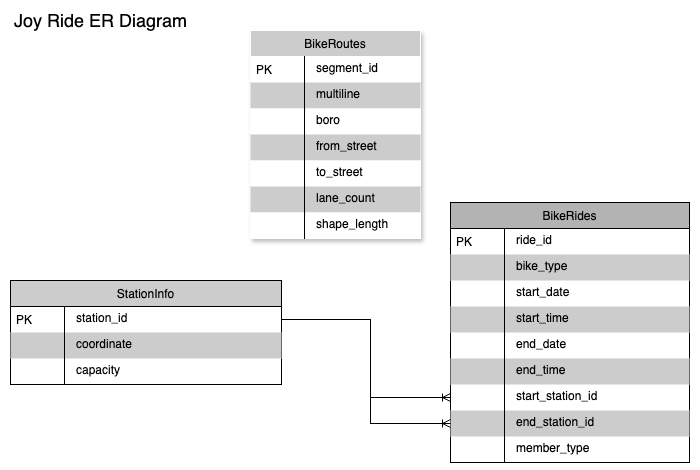

The diagram above was exported from draw.io. Its source (the exported page's mxGraphModel, read from the mxfile embedded in the PNG):
<mxGraphModel dx="723" dy="371" grid="1" gridSize="10" guides="1" tooltips="1" connect="1" arrows="1" fold="1" page="1" pageScale="1" pageWidth="850" pageHeight="1100" math="0" shadow="0">
  <root>
    <mxCell id="0" />
    <mxCell id="1" parent="0" />
    <mxCell id="S3RUyZ8-4szc-Wp3GYBp-212" value="" style="group;fillColor=#FFFFFF;" parent="1" vertex="1" connectable="0">
      <mxGeometry x="70" y="80" width="700" height="470" as="geometry" />
    </mxCell>
    <mxCell id="S3RUyZ8-4szc-Wp3GYBp-156" value="BikeRoutes" style="swimlane;fontStyle=0;childLayout=stackLayout;horizontal=1;startSize=26;fillColor=#CCCCCC;horizontalStack=0;resizeParent=1;resizeLast=0;collapsible=1;marginBottom=0;swimlaneFillColor=default;align=center;strokeColor=#FFFFFF;shadow=1;" parent="S3RUyZ8-4szc-Wp3GYBp-212" vertex="1">
      <mxGeometry x="250" y="30" width="170" height="208" as="geometry" />
    </mxCell>
    <mxCell id="S3RUyZ8-4szc-Wp3GYBp-157" value="segment_id" style="shape=partialRectangle;top=0;left=0;right=0;bottom=0;align=left;verticalAlign=top;spacingTop=-2;fillColor=#FFFFFF;spacingLeft=64;spacingRight=4;overflow=hidden;rotatable=0;points=[[0,0.5],[1,0.5]];portConstraint=eastwest;dropTarget=0;strokeColor=#E6E6E6;" parent="S3RUyZ8-4szc-Wp3GYBp-156" vertex="1">
      <mxGeometry y="26" width="170" height="26" as="geometry" />
    </mxCell>
    <mxCell id="S3RUyZ8-4szc-Wp3GYBp-158" value="PK" style="shape=partialRectangle;top=0;left=0;bottom=0;fillColor=none;align=left;verticalAlign=middle;spacingLeft=4;spacingRight=4;overflow=hidden;rotatable=180;points=[];portConstraint=eastwest;part=1;" parent="S3RUyZ8-4szc-Wp3GYBp-157" vertex="1" connectable="0">
      <mxGeometry width="54" height="26" as="geometry" />
    </mxCell>
    <mxCell id="S3RUyZ8-4szc-Wp3GYBp-159" value="multiline" style="shape=partialRectangle;top=0;left=0;right=0;bottom=0;align=left;verticalAlign=top;spacingTop=-2;fillColor=#CCCCCC;spacingLeft=64;spacingRight=4;overflow=hidden;rotatable=0;points=[[0,0.5],[1,0.5]];portConstraint=eastwest;dropTarget=0;" parent="S3RUyZ8-4szc-Wp3GYBp-156" vertex="1">
      <mxGeometry y="52" width="170" height="26" as="geometry" />
    </mxCell>
    <mxCell id="S3RUyZ8-4szc-Wp3GYBp-160" value="" style="shape=partialRectangle;top=0;left=0;bottom=0;fillColor=none;align=left;verticalAlign=middle;spacingLeft=4;spacingRight=4;overflow=hidden;rotatable=180;points=[];portConstraint=eastwest;part=1;" parent="S3RUyZ8-4szc-Wp3GYBp-159" vertex="1" connectable="0">
      <mxGeometry width="54" height="26" as="geometry" />
    </mxCell>
    <mxCell id="S3RUyZ8-4szc-Wp3GYBp-161" value="boro" style="shape=partialRectangle;top=0;left=0;right=0;bottom=0;align=left;verticalAlign=top;spacingTop=-2;fillColor=#FFFFFF;spacingLeft=64;spacingRight=4;overflow=hidden;rotatable=0;points=[[0,0.5],[1,0.5]];portConstraint=eastwest;dropTarget=0;strokeColor=#E6E6E6;" parent="S3RUyZ8-4szc-Wp3GYBp-156" vertex="1">
      <mxGeometry y="78" width="170" height="26" as="geometry" />
    </mxCell>
    <mxCell id="S3RUyZ8-4szc-Wp3GYBp-162" value="" style="shape=partialRectangle;top=0;left=0;bottom=0;fillColor=none;align=left;verticalAlign=middle;spacingLeft=4;spacingRight=4;overflow=hidden;rotatable=180;points=[];portConstraint=eastwest;part=1;" parent="S3RUyZ8-4szc-Wp3GYBp-161" vertex="1" connectable="0">
      <mxGeometry width="54" height="26" as="geometry" />
    </mxCell>
    <mxCell id="S3RUyZ8-4szc-Wp3GYBp-163" value="from_street" style="shape=partialRectangle;top=0;left=0;right=0;bottom=0;align=left;verticalAlign=top;spacingTop=-2;fillColor=#CCCCCC;spacingLeft=64;spacingRight=4;overflow=hidden;rotatable=0;points=[[0,0.5],[1,0.5]];portConstraint=eastwest;dropTarget=0;" parent="S3RUyZ8-4szc-Wp3GYBp-156" vertex="1">
      <mxGeometry y="104" width="170" height="26" as="geometry" />
    </mxCell>
    <mxCell id="S3RUyZ8-4szc-Wp3GYBp-164" value="" style="shape=partialRectangle;top=0;left=0;bottom=0;fillColor=none;align=left;verticalAlign=middle;spacingLeft=4;spacingRight=4;overflow=hidden;rotatable=180;points=[];portConstraint=eastwest;part=1;" parent="S3RUyZ8-4szc-Wp3GYBp-163" vertex="1" connectable="0">
      <mxGeometry width="54" height="26" as="geometry" />
    </mxCell>
    <mxCell id="S3RUyZ8-4szc-Wp3GYBp-165" value="to_street" style="shape=partialRectangle;top=0;left=0;right=0;bottom=0;align=left;verticalAlign=top;spacingTop=-2;fillColor=#FFFFFF;spacingLeft=64;spacingRight=4;overflow=hidden;rotatable=0;points=[[0,0.5],[1,0.5]];portConstraint=eastwest;dropTarget=0;strokeColor=#E6E6E6;" parent="S3RUyZ8-4szc-Wp3GYBp-156" vertex="1">
      <mxGeometry y="130" width="170" height="26" as="geometry" />
    </mxCell>
    <mxCell id="S3RUyZ8-4szc-Wp3GYBp-166" value="" style="shape=partialRectangle;top=0;left=0;bottom=0;fillColor=none;align=left;verticalAlign=middle;spacingLeft=4;spacingRight=4;overflow=hidden;rotatable=180;points=[];portConstraint=eastwest;part=1;" parent="S3RUyZ8-4szc-Wp3GYBp-165" vertex="1" connectable="0">
      <mxGeometry width="54" height="26" as="geometry" />
    </mxCell>
    <mxCell id="S3RUyZ8-4szc-Wp3GYBp-167" value="lane_count" style="shape=partialRectangle;top=0;left=0;right=0;bottom=0;align=left;verticalAlign=top;spacingTop=-2;fillColor=#CCCCCC;spacingLeft=64;spacingRight=4;overflow=hidden;rotatable=0;points=[[0,0.5],[1,0.5]];portConstraint=eastwest;dropTarget=0;" parent="S3RUyZ8-4szc-Wp3GYBp-156" vertex="1">
      <mxGeometry y="156" width="170" height="26" as="geometry" />
    </mxCell>
    <mxCell id="S3RUyZ8-4szc-Wp3GYBp-168" value="" style="shape=partialRectangle;top=0;left=0;bottom=0;fillColor=none;align=left;verticalAlign=middle;spacingLeft=4;spacingRight=4;overflow=hidden;rotatable=180;points=[];portConstraint=eastwest;part=1;" parent="S3RUyZ8-4szc-Wp3GYBp-167" vertex="1" connectable="0">
      <mxGeometry width="54" height="26" as="geometry" />
    </mxCell>
    <mxCell id="S3RUyZ8-4szc-Wp3GYBp-169" value="shape_length" style="shape=partialRectangle;top=0;left=0;right=0;bottom=0;align=left;verticalAlign=top;spacingTop=-2;fillColor=#FFFFFF;spacingLeft=64;spacingRight=4;overflow=hidden;rotatable=0;points=[[0,0.5],[1,0.5]];portConstraint=eastwest;dropTarget=0;strokeColor=#E6E6E6;" parent="S3RUyZ8-4szc-Wp3GYBp-156" vertex="1">
      <mxGeometry y="182" width="170" height="26" as="geometry" />
    </mxCell>
    <mxCell id="S3RUyZ8-4szc-Wp3GYBp-170" value="" style="shape=partialRectangle;top=0;left=0;bottom=0;fillColor=none;align=left;verticalAlign=middle;spacingLeft=4;spacingRight=4;overflow=hidden;rotatable=180;points=[];portConstraint=eastwest;part=1;" parent="S3RUyZ8-4szc-Wp3GYBp-169" vertex="1" connectable="0">
      <mxGeometry width="54" height="26" as="geometry" />
    </mxCell>
    <mxCell id="S3RUyZ8-4szc-Wp3GYBp-178" value="BikeRides" style="swimlane;fontStyle=0;childLayout=stackLayout;horizontal=1;startSize=26;fillColor=#B3B3B3;horizontalStack=0;resizeParent=1;resizeLast=0;collapsible=1;marginBottom=0;swimlaneFillColor=default;align=center;" parent="S3RUyZ8-4szc-Wp3GYBp-212" vertex="1">
      <mxGeometry x="450" y="202" width="239" height="260" as="geometry" />
    </mxCell>
    <mxCell id="S3RUyZ8-4szc-Wp3GYBp-179" value="ride_id" style="shape=partialRectangle;top=0;left=0;right=0;bottom=0;align=left;verticalAlign=top;spacingTop=-2;fillColor=none;spacingLeft=64;spacingRight=4;overflow=hidden;rotatable=0;points=[[0,0.5],[1,0.5]];portConstraint=eastwest;dropTarget=0;" parent="S3RUyZ8-4szc-Wp3GYBp-178" vertex="1">
      <mxGeometry y="26" width="239" height="26" as="geometry" />
    </mxCell>
    <mxCell id="S3RUyZ8-4szc-Wp3GYBp-180" value="PK" style="shape=partialRectangle;top=0;left=0;bottom=0;fillColor=none;align=left;verticalAlign=middle;spacingLeft=4;spacingRight=4;overflow=hidden;rotatable=180;points=[];portConstraint=eastwest;part=1;" parent="S3RUyZ8-4szc-Wp3GYBp-179" vertex="1" connectable="0">
      <mxGeometry width="54" height="26" as="geometry" />
    </mxCell>
    <mxCell id="S3RUyZ8-4szc-Wp3GYBp-181" value="bike_type" style="shape=partialRectangle;top=0;left=0;right=0;bottom=0;align=left;verticalAlign=top;spacingTop=-2;fillColor=#CCCCCC;spacingLeft=64;spacingRight=4;overflow=hidden;rotatable=0;points=[[0,0.5],[1,0.5]];portConstraint=eastwest;dropTarget=0;" parent="S3RUyZ8-4szc-Wp3GYBp-178" vertex="1">
      <mxGeometry y="52" width="239" height="26" as="geometry" />
    </mxCell>
    <mxCell id="S3RUyZ8-4szc-Wp3GYBp-182" value="" style="shape=partialRectangle;top=0;left=0;bottom=0;fillColor=none;align=left;verticalAlign=middle;spacingLeft=4;spacingRight=4;overflow=hidden;rotatable=180;points=[];portConstraint=eastwest;part=1;" parent="S3RUyZ8-4szc-Wp3GYBp-181" vertex="1" connectable="0">
      <mxGeometry width="54" height="26" as="geometry" />
    </mxCell>
    <mxCell id="S3RUyZ8-4szc-Wp3GYBp-183" value="start_date" style="shape=partialRectangle;top=0;left=0;right=0;bottom=0;align=left;verticalAlign=top;spacingTop=-2;fillColor=none;spacingLeft=64;spacingRight=4;overflow=hidden;rotatable=0;points=[[0,0.5],[1,0.5]];portConstraint=eastwest;dropTarget=0;" parent="S3RUyZ8-4szc-Wp3GYBp-178" vertex="1">
      <mxGeometry y="78" width="239" height="26" as="geometry" />
    </mxCell>
    <mxCell id="S3RUyZ8-4szc-Wp3GYBp-184" value="" style="shape=partialRectangle;top=0;left=0;bottom=0;fillColor=none;align=left;verticalAlign=middle;spacingLeft=4;spacingRight=4;overflow=hidden;rotatable=180;points=[];portConstraint=eastwest;part=1;" parent="S3RUyZ8-4szc-Wp3GYBp-183" vertex="1" connectable="0">
      <mxGeometry width="54" height="26" as="geometry" />
    </mxCell>
    <mxCell id="S3RUyZ8-4szc-Wp3GYBp-185" value="start_time" style="shape=partialRectangle;top=0;left=0;right=0;bottom=0;align=left;verticalAlign=top;spacingTop=-2;fillColor=#CCCCCC;spacingLeft=64;spacingRight=4;overflow=hidden;rotatable=0;points=[[0,0.5],[1,0.5]];portConstraint=eastwest;dropTarget=0;" parent="S3RUyZ8-4szc-Wp3GYBp-178" vertex="1">
      <mxGeometry y="104" width="239" height="26" as="geometry" />
    </mxCell>
    <mxCell id="S3RUyZ8-4szc-Wp3GYBp-186" value="" style="shape=partialRectangle;top=0;left=0;bottom=0;fillColor=none;align=left;verticalAlign=middle;spacingLeft=4;spacingRight=4;overflow=hidden;rotatable=180;points=[];portConstraint=eastwest;part=1;" parent="S3RUyZ8-4szc-Wp3GYBp-185" vertex="1" connectable="0">
      <mxGeometry width="54" height="26" as="geometry" />
    </mxCell>
    <mxCell id="S3RUyZ8-4szc-Wp3GYBp-187" value="end_date" style="shape=partialRectangle;top=0;left=0;right=0;bottom=0;align=left;verticalAlign=top;spacingTop=-2;fillColor=none;spacingLeft=64;spacingRight=4;overflow=hidden;rotatable=0;points=[[0,0.5],[1,0.5]];portConstraint=eastwest;dropTarget=0;" parent="S3RUyZ8-4szc-Wp3GYBp-178" vertex="1">
      <mxGeometry y="130" width="239" height="26" as="geometry" />
    </mxCell>
    <mxCell id="S3RUyZ8-4szc-Wp3GYBp-188" value="" style="shape=partialRectangle;top=0;left=0;bottom=0;fillColor=none;align=left;verticalAlign=middle;spacingLeft=4;spacingRight=4;overflow=hidden;rotatable=180;points=[];portConstraint=eastwest;part=1;" parent="S3RUyZ8-4szc-Wp3GYBp-187" vertex="1" connectable="0">
      <mxGeometry width="54" height="26" as="geometry" />
    </mxCell>
    <mxCell id="S3RUyZ8-4szc-Wp3GYBp-189" value="end_time" style="shape=partialRectangle;top=0;left=0;right=0;bottom=0;align=left;verticalAlign=top;spacingTop=-2;fillColor=#CCCCCC;spacingLeft=64;spacingRight=4;overflow=hidden;rotatable=0;points=[[0,0.5],[1,0.5]];portConstraint=eastwest;dropTarget=0;" parent="S3RUyZ8-4szc-Wp3GYBp-178" vertex="1">
      <mxGeometry y="156" width="239" height="26" as="geometry" />
    </mxCell>
    <mxCell id="S3RUyZ8-4szc-Wp3GYBp-190" value="" style="shape=partialRectangle;top=0;left=0;bottom=0;fillColor=none;align=left;verticalAlign=middle;spacingLeft=4;spacingRight=4;overflow=hidden;rotatable=180;points=[];portConstraint=eastwest;part=1;" parent="S3RUyZ8-4szc-Wp3GYBp-189" vertex="1" connectable="0">
      <mxGeometry width="54" height="26" as="geometry" />
    </mxCell>
    <mxCell id="S3RUyZ8-4szc-Wp3GYBp-191" value="start_station_id" style="shape=partialRectangle;top=0;left=0;right=0;bottom=0;align=left;verticalAlign=top;spacingTop=-2;fillColor=none;spacingLeft=64;spacingRight=4;overflow=hidden;rotatable=0;points=[[0,0.5],[1,0.5]];portConstraint=eastwest;dropTarget=0;" parent="S3RUyZ8-4szc-Wp3GYBp-178" vertex="1">
      <mxGeometry y="182" width="239" height="26" as="geometry" />
    </mxCell>
    <mxCell id="S3RUyZ8-4szc-Wp3GYBp-192" value="" style="shape=partialRectangle;top=0;left=0;bottom=0;fillColor=none;align=left;verticalAlign=middle;spacingLeft=4;spacingRight=4;overflow=hidden;rotatable=180;points=[];portConstraint=eastwest;part=1;" parent="S3RUyZ8-4szc-Wp3GYBp-191" vertex="1" connectable="0">
      <mxGeometry width="54" height="26" as="geometry" />
    </mxCell>
    <mxCell id="S3RUyZ8-4szc-Wp3GYBp-193" value="end_station_id" style="shape=partialRectangle;top=0;left=0;right=0;bottom=0;align=left;verticalAlign=top;spacingTop=-2;fillColor=#CCCCCC;spacingLeft=64;spacingRight=4;overflow=hidden;rotatable=0;points=[[0,0.5],[1,0.5]];portConstraint=eastwest;dropTarget=0;" parent="S3RUyZ8-4szc-Wp3GYBp-178" vertex="1">
      <mxGeometry y="208" width="239" height="26" as="geometry" />
    </mxCell>
    <mxCell id="S3RUyZ8-4szc-Wp3GYBp-194" value="" style="shape=partialRectangle;top=0;left=0;bottom=0;fillColor=none;align=left;verticalAlign=middle;spacingLeft=4;spacingRight=4;overflow=hidden;rotatable=180;points=[];portConstraint=eastwest;part=1;" parent="S3RUyZ8-4szc-Wp3GYBp-193" vertex="1" connectable="0">
      <mxGeometry width="54" height="26" as="geometry" />
    </mxCell>
    <mxCell id="S3RUyZ8-4szc-Wp3GYBp-195" value="member_type" style="shape=partialRectangle;top=0;left=0;right=0;bottom=0;align=left;verticalAlign=top;spacingTop=-2;fillColor=none;spacingLeft=64;spacingRight=4;overflow=hidden;rotatable=0;points=[[0,0.5],[1,0.5]];portConstraint=eastwest;dropTarget=0;" parent="S3RUyZ8-4szc-Wp3GYBp-178" vertex="1">
      <mxGeometry y="234" width="239" height="26" as="geometry" />
    </mxCell>
    <mxCell id="S3RUyZ8-4szc-Wp3GYBp-196" value="" style="shape=partialRectangle;top=0;left=0;bottom=0;fillColor=none;align=left;verticalAlign=middle;spacingLeft=4;spacingRight=4;overflow=hidden;rotatable=180;points=[];portConstraint=eastwest;part=1;" parent="S3RUyZ8-4szc-Wp3GYBp-195" vertex="1" connectable="0">
      <mxGeometry width="54" height="26" as="geometry" />
    </mxCell>
    <mxCell id="S3RUyZ8-4szc-Wp3GYBp-210" value="" style="edgeStyle=orthogonalEdgeStyle;fontSize=12;html=1;endArrow=ERoneToMany;rounded=0;exitX=1;exitY=0.5;exitDx=0;exitDy=0;entryX=0;entryY=0.5;entryDx=0;entryDy=0;" parent="S3RUyZ8-4szc-Wp3GYBp-212" source="S3RUyZ8-4szc-Wp3GYBp-172" target="S3RUyZ8-4szc-Wp3GYBp-193" edge="1">
      <mxGeometry width="100" height="100" relative="1" as="geometry">
        <mxPoint x="270" y="220" as="sourcePoint" />
        <mxPoint x="420" y="420" as="targetPoint" />
        <Array as="points">
          <mxPoint x="370" y="319" />
          <mxPoint x="370" y="423" />
        </Array>
      </mxGeometry>
    </mxCell>
    <mxCell id="S3RUyZ8-4szc-Wp3GYBp-211" value="" style="edgeStyle=orthogonalEdgeStyle;fontSize=12;html=1;endArrow=ERoneToMany;rounded=0;exitX=1;exitY=0.5;exitDx=0;exitDy=0;entryX=0;entryY=0.5;entryDx=0;entryDy=0;" parent="S3RUyZ8-4szc-Wp3GYBp-212" source="S3RUyZ8-4szc-Wp3GYBp-172" target="S3RUyZ8-4szc-Wp3GYBp-191" edge="1">
      <mxGeometry width="100" height="100" relative="1" as="geometry">
        <mxPoint x="310" y="260" as="sourcePoint" />
        <mxPoint x="420" y="397" as="targetPoint" />
        <Array as="points">
          <mxPoint x="370" y="319" />
          <mxPoint x="370" y="397" />
        </Array>
      </mxGeometry>
    </mxCell>
    <mxCell id="S3RUyZ8-4szc-Wp3GYBp-171" value="StationInfo" style="swimlane;fontStyle=0;childLayout=stackLayout;horizontal=1;startSize=26;fillColor=#CCCCCC;horizontalStack=0;resizeParent=1;resizeLast=0;collapsible=1;marginBottom=0;swimlaneFillColor=default;align=center;" parent="S3RUyZ8-4szc-Wp3GYBp-212" vertex="1">
      <mxGeometry x="10" y="280" width="271" height="104" as="geometry" />
    </mxCell>
    <mxCell id="S3RUyZ8-4szc-Wp3GYBp-172" value="station_id" style="shape=partialRectangle;top=0;left=0;right=0;bottom=0;align=left;verticalAlign=top;spacingTop=-2;fillColor=none;spacingLeft=64;spacingRight=4;overflow=hidden;rotatable=0;points=[[0,0.5],[1,0.5]];portConstraint=eastwest;dropTarget=0;" parent="S3RUyZ8-4szc-Wp3GYBp-171" vertex="1">
      <mxGeometry y="26" width="271" height="26" as="geometry" />
    </mxCell>
    <mxCell id="S3RUyZ8-4szc-Wp3GYBp-173" value="PK" style="shape=partialRectangle;top=0;left=0;bottom=0;fillColor=none;align=left;verticalAlign=middle;spacingLeft=4;spacingRight=4;overflow=hidden;rotatable=180;points=[];portConstraint=eastwest;part=1;" parent="S3RUyZ8-4szc-Wp3GYBp-172" vertex="1" connectable="0">
      <mxGeometry width="54" height="26" as="geometry" />
    </mxCell>
    <mxCell id="S3RUyZ8-4szc-Wp3GYBp-174" value="coordinate" style="shape=partialRectangle;top=0;left=0;right=0;bottom=0;align=left;verticalAlign=top;spacingTop=-2;fillColor=#CCCCCC;spacingLeft=64;spacingRight=4;overflow=hidden;rotatable=0;points=[[0,0.5],[1,0.5]];portConstraint=eastwest;dropTarget=0;" parent="S3RUyZ8-4szc-Wp3GYBp-171" vertex="1">
      <mxGeometry y="52" width="271" height="26" as="geometry" />
    </mxCell>
    <mxCell id="S3RUyZ8-4szc-Wp3GYBp-175" value="" style="shape=partialRectangle;top=0;left=0;bottom=0;fillColor=none;align=left;verticalAlign=middle;spacingLeft=4;spacingRight=4;overflow=hidden;rotatable=180;points=[];portConstraint=eastwest;part=1;" parent="S3RUyZ8-4szc-Wp3GYBp-174" vertex="1" connectable="0">
      <mxGeometry width="54" height="26" as="geometry" />
    </mxCell>
    <mxCell id="S3RUyZ8-4szc-Wp3GYBp-176" value="capacity" style="shape=partialRectangle;top=0;left=0;right=0;bottom=0;align=left;verticalAlign=top;spacingTop=-2;fillColor=none;spacingLeft=64;spacingRight=4;overflow=hidden;rotatable=0;points=[[0,0.5],[1,0.5]];portConstraint=eastwest;dropTarget=0;" parent="S3RUyZ8-4szc-Wp3GYBp-171" vertex="1">
      <mxGeometry y="78" width="271" height="26" as="geometry" />
    </mxCell>
    <mxCell id="S3RUyZ8-4szc-Wp3GYBp-177" value="" style="shape=partialRectangle;top=0;left=0;bottom=0;fillColor=none;align=left;verticalAlign=middle;spacingLeft=4;spacingRight=4;overflow=hidden;rotatable=180;points=[];portConstraint=eastwest;part=1;" parent="S3RUyZ8-4szc-Wp3GYBp-176" vertex="1" connectable="0">
      <mxGeometry width="54" height="26" as="geometry" />
    </mxCell>
    <mxCell id="S3RUyZ8-4szc-Wp3GYBp-213" value="&lt;font style=&quot;font-size: 18px;&quot;&gt;Joy Ride&amp;nbsp;&lt;span style=&quot;background-color: transparent; color: light-dark(rgb(0, 0, 0), rgb(255, 255, 255));&quot;&gt;ER Diagram&lt;/span&gt;&lt;/font&gt;" style="text;html=1;align=center;verticalAlign=middle;resizable=0;points=[];autosize=1;strokeColor=none;fillColor=none;" parent="S3RUyZ8-4szc-Wp3GYBp-212" vertex="1">
      <mxGeometry width="200" height="40" as="geometry" />
    </mxCell>
  </root>
</mxGraphModel>